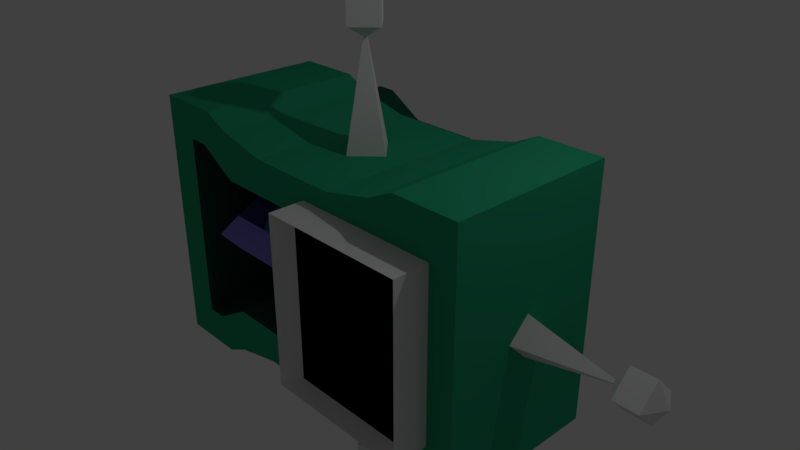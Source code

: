 # Source: discombobulator.blend  (saved by Blender 2.79.0; exported with 4.5.12 LTS)
import bpy
from mathutils import Matrix  # noqa: F401  (used for matrix-valued properties, if any)

bpy.ops.wm.read_factory_settings(use_empty=True)
scene = bpy.context.scene
scene.name = 'Scene'

# ---- collections
col_collection_1 = bpy.data.collections.new('Collection 1'); scene.collection.children.link(col_collection_1)

# ---- materials (node trees are filled in below, after node groups)
mat_material_004 = bpy.data.materials.new('Material.004')
mat_material_004.alpha_threshold = 0.0
mat_material_004.use_transparent_shadow = False
mat_material_004.diffuse_color = (0.126, 0.4911, 0.8, 1.0)
mat_material_004.roughness = 0.5
mat_material_005 = bpy.data.materials.new('Material.005')
mat_material_005.alpha_threshold = 0.0
mat_material_005.use_transparent_shadow = False
mat_material_005.diffuse_color = (0.2838, 0.229, 0.8, 1.0)
mat_material_005.roughness = 0.5
mat_material_002 = bpy.data.materials.new('Material.002')
mat_material_002.alpha_threshold = 0.0
mat_material_002.use_transparent_shadow = False
mat_material_002.roughness = 0.5
mat_material_003 = bpy.data.materials.new('Material.003')
mat_material_003.alpha_threshold = 0.0
mat_material_003.use_transparent_shadow = False
mat_material_003.diffuse_color = (0.0, 0.0, 0.0, 1.0)
mat_material_003.roughness = 0.5
mat_material_001 = bpy.data.materials.new('Material.001')
mat_material_001.alpha_threshold = 0.0
mat_material_001.use_transparent_shadow = False
mat_material_001.diffuse_color = (0.02566, 0.3757, 0.1943, 1.0)
mat_material_001.roughness = 0.5
mat_material_006 = bpy.data.materials.new('Material.006')
mat_material_006.alpha_threshold = 0.0
mat_material_006.use_transparent_shadow = False
mat_material_006.diffuse_color = (0.01023, 0.09463, 0.06516, 1.0)
mat_material_006.roughness = 0.5

# ---- material node trees

# ---- world
world_world = bpy.data.worlds.new('World'); scene.world = world_world
world_world.color = (0.05088, 0.05088, 0.05088)
world_world.use_sun_shadow = False
world_world.sun_shadow_jitter_overblur = 0.0
world_world.cycles.sampling_method = 'MANUAL'

# ---- cameras
cam_camera = bpy.data.cameras.new('Camera')
cam_camera.clip_end = 100.0
cam_camera.lens = 35.0
cam_camera.sensor_width = 32.0
cam_camera.sensor_height = 18.0
cam_camera.ortho_scale = 7.314
cam_camera.dof.focus_distance = 0.0
cam_camera.dof.aperture_fstop = 128.0

# ---- lights
light_lamp = bpy.data.lights.new('Lamp', 'POINT')
light_lamp.transmission_factor = 0.0
light_lamp.cutoff_distance = 30.0
light_lamp.energy = 100.0
light_lamp.shadow_buffer_clip_start = 1.001
light_lamp.shadow_soft_size = 0.1
light_lamp.shadow_maximum_resolution = 0.006
light_lamp.use_absolute_resolution = True

# ---- meshes
me_torus_001 = bpy.data.meshes.new('Torus.001')
me_torus_001.from_pydata([(1.25, 0.0, 0.0), (1.0, 0.0, 0.25), (0.75, 0.0, 3.062e-17), (1.0, 0.0, -0.25), (0.625, 1.083, 0.0), (0.5, 0.866, 0.25), (0.375, 0.6495, 3.062e-17), (0.5, 0.866, -0.25), (-0.625, 1.083, 0.0), (-0.5, 0.866, 0.25), (-0.375, 0.6495, 3.062e-17), (-0.5, 0.866, -0.25), (-1.25, 1.093e-07, 0.0), (-1.0, 8.742e-08, 0.25), (-0.75, 6.557e-08, 3.062e-17), (-1.0, 8.742e-08, -0.25), (-0.625, -1.083, 0.0), (-0.5, -0.866, 0.25), (-0.375, -0.6495, 3.062e-17), (-0.5, -0.866, -0.25), (0.625, -1.083, 0.0), (0.5, -0.866, 0.25), (0.375, -0.6495, 3.062e-17), (0.5, -0.866, -0.25)], [], [(0, 4, 5, 1), (1, 5, 6, 2), (2, 6, 7, 3), (3, 7, 4, 0), (4, 8, 9, 5), (5, 9, 10, 6), (6, 10, 11, 7), (7, 11, 8, 4), (8, 12, 13, 9), (9, 13, 14, 10), (10, 14, 15, 11), (11, 15, 12, 8), (12, 16, 17, 13), (13, 17, 18, 14), (14, 18, 19, 15), (15, 19, 16, 12), (16, 20, 21, 17), (17, 21, 22, 18), (18, 22, 23, 19), (19, 23, 20, 16), (20, 0, 1, 21), (21, 1, 2, 22), (22, 2, 3, 23), (23, 3, 0, 20)])
me_torus_001.materials.append(mat_material_004)
me_torus_001.use_remesh_preserve_volume = False
me_torus_001.use_remesh_preserve_attributes = False
me_torus_001.use_mirror_vertex_groups = False
me_torus_001.update()
me_torus = bpy.data.meshes.new('Torus')
me_torus.from_pydata([(1.25, 0.0, 0.0), (1.0, 0.0, 0.25), (0.75, 0.0, 3.062e-17), (1.0, 0.0, -0.25), (0.625, 1.083, 0.0), (0.5, 0.866, 0.25), (0.375, 0.6495, 3.062e-17), (0.5, 0.866, -0.25), (-0.625, 1.083, 0.0), (-0.5, 0.866, 0.25), (-0.375, 0.6495, 3.062e-17), (-0.5, 0.866, -0.25), (-1.25, 1.093e-07, 0.0), (-1.0, 8.742e-08, 0.25), (-0.75, 6.557e-08, 3.062e-17), (-1.0, 8.742e-08, -0.25), (-0.625, -1.083, 0.0), (-0.5, -0.866, 0.25), (-0.375, -0.6495, 3.062e-17), (-0.5, -0.866, -0.25), (0.625, -1.083, 0.0), (0.5, -0.866, 0.25), (0.375, -0.6495, 3.062e-17), (0.5, -0.866, -0.25)], [], [(0, 4, 5, 1), (1, 5, 6, 2), (2, 6, 7, 3), (3, 7, 4, 0), (4, 8, 9, 5), (5, 9, 10, 6), (6, 10, 11, 7), (7, 11, 8, 4), (8, 12, 13, 9), (9, 13, 14, 10), (10, 14, 15, 11), (11, 15, 12, 8), (12, 16, 17, 13), (13, 17, 18, 14), (14, 18, 19, 15), (15, 19, 16, 12), (16, 20, 21, 17), (17, 21, 22, 18), (18, 22, 23, 19), (19, 23, 20, 16), (20, 0, 1, 21), (21, 1, 2, 22), (22, 2, 3, 23), (23, 3, 0, 20)])
me_torus.materials.append(mat_material_005)
me_torus.use_remesh_preserve_volume = False
me_torus.use_remesh_preserve_attributes = False
me_torus.use_mirror_vertex_groups = False
me_torus.update()
me_cone_003 = bpy.data.meshes.new('Cone.003')
me_cone_003.from_pydata([(-9.27e-09, 0.3591, -0.7037), (0.3591, -2.192e-08, -0.7037), (-4.066e-08, -0.3591, -0.7037), (-0.3591, -1.939e-09, -0.7037), (-9.27e-09, -6.221e-09, 0.9278), (-1.85e-08, 0.2811, 1.251), (-1.85e-08, 0.2811, 0.9264), (0.2811, -8.278e-08, 1.251), (0.2811, -8.278e-08, 0.9264), (-1.85e-08, -9.887e-08, 1.413), (-4.307e-08, -0.2811, 1.251), (-4.307e-08, -0.2811, 0.9264), (-0.2811, -3.363e-08, 1.251), (-0.2811, -3.363e-08, 0.9264), (-1.85e-08, -7.049e-08, 0.7641), (-7.851e-07, 0.3591, -5.198), (-0.3591, -2.192e-08, -5.198), (-7.537e-07, -0.3591, -5.198), (0.3591, -1.939e-09, -5.198), (-1.226e-06, -6.221e-09, -6.83), (-1.304e-06, 0.2811, -7.153), (-1.216e-06, 0.2811, -6.828), (-0.2811, -8.278e-08, -7.153), (-0.2811, -8.278e-08, -6.828), (-1.348e-06, -9.887e-08, -7.315), (-1.279e-06, -0.2811, -7.153), (-1.192e-06, -0.2811, -6.828), (0.2811, -3.363e-08, -7.153), (0.2811, -3.363e-08, -6.828), (-1.172e-06, -7.049e-08, -6.666), (1.341, 0.3591, -2.951), (1.341, -2.192e-08, -3.31), (1.341, -0.3591, -2.951), (1.341, -1.939e-09, -2.592), (2.972, -6.221e-09, -2.951), (3.295, 0.2811, -2.951), (2.971, 0.2811, -2.951), (3.295, -8.278e-08, -3.232), (2.971, -8.278e-08, -3.232), (3.458, -9.887e-08, -2.951), (3.295, -0.2811, -2.951), (2.971, -0.2811, -2.951), (3.295, -3.363e-08, -2.67), (2.971, -3.363e-08, -2.67), (2.808, -7.049e-08, -2.951), (-1.341, 0.3591, -2.951), (-1.341, -2.192e-08, -2.592), (-1.341, -0.3591, -2.951), (-1.341, -1.939e-09, -3.31), (-2.972, -6.221e-09, -2.951), (-3.295, 0.2811, -2.951), (-2.971, 0.2811, -2.951), (-3.295, -8.278e-08, -2.67), (-2.971, -8.278e-08, -2.67), (-3.458, -9.887e-08, -2.951), (-3.295, -0.2811, -2.951), (-2.971, -0.2811, -2.951), (-3.295, -3.363e-08, -3.232), (-2.971, -3.363e-08, -3.232), (-2.808, -7.049e-08, -2.951)], [], [(0, 4, 1), (1, 4, 2), (2, 4, 3), (3, 4, 0), (0, 1, 2, 3), (14, 6, 8), (6, 5, 7, 8), (5, 9, 7), (14, 8, 11), (8, 7, 10, 11), (7, 9, 10), (14, 11, 13), (11, 10, 12, 13), (10, 9, 12), (14, 13, 6), (13, 12, 5, 6), (12, 9, 5), (15, 19, 16), (16, 19, 17), (17, 19, 18), (18, 19, 15), (15, 16, 17, 18), (29, 21, 23), (21, 20, 22, 23), (20, 24, 22), (29, 23, 26), (23, 22, 25, 26), (22, 24, 25), (29, 26, 28), (26, 25, 27, 28), (25, 24, 27), (29, 28, 21), (28, 27, 20, 21), (27, 24, 20), (30, 34, 31), (31, 34, 32), (32, 34, 33), (33, 34, 30), (30, 31, 32, 33), (44, 36, 38), (36, 35, 37, 38), (35, 39, 37), (44, 38, 41), (38, 37, 40, 41), (37, 39, 40), (44, 41, 43), (41, 40, 42, 43), (40, 39, 42), (44, 43, 36), (43, 42, 35, 36), (42, 39, 35), (45, 49, 46), (46, 49, 47), (47, 49, 48), (48, 49, 45), (45, 46, 47, 48), (59, 51, 53), (51, 50, 52, 53), (50, 54, 52), (59, 53, 56), (53, 52, 55, 56), (52, 54, 55), (59, 56, 58), (56, 55, 57, 58), (55, 54, 57), (59, 58, 51), (58, 57, 50, 51), (57, 54, 50)])
me_cone_003.materials.append(mat_material_002)
me_cone_003.use_remesh_preserve_volume = False
me_cone_003.use_remesh_preserve_attributes = False
me_cone_003.use_mirror_vertex_groups = False
me_cone_003.update()
me_cube_001 = bpy.data.meshes.new('Cube.001')
me_cube_001.from_pydata([(0.4046, -1.379, -1.016), (0.4046, -1.379, 1.111), (0.2177, -1.098, -1.103), (0.2177, -1.098, 1.198), (2.031, -1.379, -1.016), (2.031, -1.379, 1.111), (2.218, -1.098, -1.103), (2.218, -1.098, 1.198), (0.2177, -1.584, -1.103), (0.2177, -1.584, 1.198), (2.218, -1.584, 1.198), (2.218, -1.584, -1.103)], [], [(8, 9, 3, 2), (2, 3, 7, 6), (6, 7, 10, 11), (4, 5, 1, 0), (2, 6, 11, 8), (7, 3, 9, 10), (0, 1, 9, 8), (5, 4, 11, 10), (4, 0, 8, 11), (1, 5, 10, 9)])
me_cube_001.polygons.foreach_set('material_index', [0, 0, 0, 1, 0, 0, 0, 0, 0, 0])
me_cube_001.materials.append(mat_material_002)
me_cube_001.materials.append(mat_material_003)
me_cube_001.use_remesh_preserve_volume = False
me_cube_001.use_remesh_preserve_attributes = False
me_cube_001.use_mirror_vertex_groups = False
me_cube_001.update()
me_cube = bpy.data.meshes.new('Cube')
me_cube.from_pydata([(2.59, 1.159, -1.773), (2.59, -1.159, -1.773), (-2.109, -1.159, -1.292), (-2.59, 1.159, -1.773), (2.59, 1.159, 1.773), (2.59, -1.159, 1.773), (-2.109, -1.159, 1.292), (-2.59, 1.159, 1.773), (-0.2261, -1.159, -0.9607), (-1.28, -1.159, -0.9607), (-0.2261, -1.159, 0.9607), (-1.28, -1.159, 0.9607), (-1.678, 1.159, -1.773), (-1.836, -1.159, -1.292), (-1.678, 1.159, 1.773), (-1.836, -1.159, 1.292), (1.678, 1.159, -1.773), (1.678, -1.159, -1.773), (1.678, 1.159, 1.773), (1.678, -1.159, 1.773), (-1.678, -1.159, -1.773), (-2.59, -1.159, -1.773), (-2.59, -1.159, 1.773), (-1.678, -1.159, 1.773), (-1.28, 2.122, 0.9607), (-1.28, 2.122, -0.9607), (-1.836, 2.122, 1.292), (-1.836, 2.122, -1.292), (-2.109, 2.122, -1.292), (-2.109, 2.122, 1.292), (-0.2261, 2.122, -0.9607), (-0.2261, 2.122, 0.9607), (1.333, 1.159, -1.603), (0.6435, 1.159, -1.442), (1.007, 1.159, -1.079), (-0.6435, 1.159, -1.442), (-1.333, 1.159, -1.603), (-1.007, 1.159, -1.079), (0.6435, 1.159, 1.442), (1.333, 1.159, 1.603), (1.007, 1.159, 1.079), (-1.333, 1.159, 1.603), (-0.6435, 1.159, 1.442), (-1.007, 1.159, 1.079), (0.6435, -1.159, -1.442), (1.333, -1.159, -1.603), (1.007, -1.159, -1.079), (0.6683, -1.159, -1.31), (-1.333, -1.159, -1.603), (-0.6435, -1.159, -1.442), (-1.231, -1.159, -1.156), (1.333, -1.159, 1.603), (0.6435, -1.159, 1.442), (0.6683, -1.159, 1.31), (1.007, -1.159, 1.079), (-0.6435, -1.159, 1.442), (-1.333, -1.159, 1.603), (-1.231, -1.159, 1.156), (-1.145, 0.4581, -1.18), (-1.145, 0.4581, 1.135), (-0.9224, 0.1447, -1.18), (-0.9224, 0.1447, 1.135), (-1.145, -0.1687, -1.18), (-1.145, -0.1687, 1.135), (-1.368, 0.1447, -1.18), (-1.368, 0.1447, 1.135)], [], [(12, 20, 21, 3), (14, 7, 22, 23), (0, 4, 5, 1), (15, 6, 29, 26), (21, 22, 7, 3), (14, 12, 3, 7), (33, 44, 49, 35), (18, 16, 32, 34, 40, 39), (10, 8, 47, 46, 54, 53), (10, 11, 24, 31), (38, 42, 55, 52), (41, 14, 23, 56), (38, 40, 34, 33, 35, 37, 43, 42), (41, 43, 37, 36, 12, 14), (0, 1, 17, 16), (4, 18, 19, 5), (1, 5, 19, 17), (4, 0, 16, 18), (36, 48, 20, 12), (13, 9, 25, 27), (17, 19, 51, 54, 46, 45), (18, 39, 51, 19), (13, 2, 21, 20), (2, 6, 22, 21), (6, 15, 23, 22), (9, 13, 20, 48, 50), (15, 11, 57, 56, 23), (8, 9, 50, 49, 44, 47), (11, 10, 53, 52, 55, 57), (27, 26, 29, 28), (30, 31, 24, 25), (25, 24, 26, 27), (2, 13, 27, 28), (11, 15, 26, 24), (8, 10, 31, 30), (9, 8, 30, 25), (6, 2, 28, 29), (32, 33, 34), (35, 36, 37), (38, 39, 40), (41, 42, 43), (44, 45, 46, 47), (48, 49, 50), (51, 52, 53, 54), (55, 56, 57), (38, 52, 51, 39), (41, 56, 55, 42), (44, 33, 32, 45), (48, 36, 35, 49), (16, 17, 45, 32), (58, 59, 61, 60), (60, 61, 63, 62), (61, 59, 65, 63), (62, 63, 65, 64), (64, 65, 59, 58), (58, 60, 62, 64)])
me_cube.polygons.foreach_set('material_index', [0, 0, 0, 2, 0, 0, 0, 0, 0, 2, 0, 0, 0, 0, 0, 0, 0, 0, 0, 2, 0, 0, 0, 0, 0, 0, 0, 0, 0, 2, 2, 2, 2, 2, 2, 2, 2, 0, 0, 0, 0, 0, 0, 0, 0, 0, 0, 0, 0, 0, 1, 1, 1, 1, 1, 1])
_uv = me_cube.uv_layers.new(name='UVMap')
_uv.uv.foreach_set('vector', [0.0, 0.0, 1.0, 0.0, 1.0, 1.0, 0.0, 1.0, 0.0, 0.0, 1.0, 0.0, 1.0, 1.0, 0.0, 1.0, 0.0, 0.0, 1.0, 0.0, 1.0, 1.0, 0.0, 1.0, 0.0, 0.0, 1.0, 0.0, 1.0, 1.0, 0.0, 1.0, 0.0, 0.0, 1.0, 0.0, 1.0, 1.0, 0.0, 1.0, 0.0, 0.0, 1.0, 0.0, 1.0, 1.0, 0.0, 1.0, 0.0, 0.0, 1.0, 0.0, 1.0, 1.0, 0.0, 1.0, 0.5, 1.0, 0.933, 0.75, 0.933, 0.25, 0.5, 0.0, 0.06699, 0.25, 0.06699, 0.75, 0.4564, 0.7708, 0.4564, 0.2292, 0.629, 0.1307, 0.6943, 0.1959, 0.6943, 0.8041, 0.629, 0.8693, 0.0, 0.0, 1.0, 0.0, 1.0, 1.0, 0.0, 1.0, 0.0, 0.0, 1.0, 0.0, 1.0, 1.0, 0.0, 1.0, 0.0, 0.0, 1.0, 0.0, 1.0, 1.0, 0.0, 1.0, 0.5, 1.0, 0.8536, 0.8536, 1.0, 0.5, 0.8536, 0.1464, 0.5, 0.0, 0.1464, 0.1464, 0.0, 0.5, 0.1464, 0.8536, 0.5, 1.0, 0.933, 0.75, 0.933, 0.25, 0.5, 0.0, 0.06699, 0.25, 0.06699, 0.75, 0.0, 0.0, 1.0, 0.0, 1.0, 1.0, 0.0, 1.0, 0.0, 0.0, 1.0, 0.0, 1.0, 1.0, 0.0, 1.0, 1.0, 2.98e-08, 1.0, 1.0, 0.824, 1.0, 0.824, 1.49e-07, 0.0, 0.0, 1.0, 0.0, 1.0, 1.0, 0.0, 1.0, 0.0, 0.0, 1.0, 0.0, 1.0, 1.0, 0.0, 1.0, 0.0, 0.0, 1.0, 0.0, 1.0, 1.0, 0.0, 1.0, 0.824, 1.49e-07, 0.824, 1.0, 0.7572, 0.9519, 0.6943, 0.8041, 0.6943, 0.1959, 0.7572, 0.04814, 0.0, 0.0, 1.0, 0.0, 1.0, 1.0, 0.0, 1.0, 0.1456, 0.1357, 0.0929, 0.1357, 2.98e-08, 6.557e-07, 0.176, 5.364e-07, 0.0929, 0.1357, 0.0929, 0.8643, 2.384e-07, 1.0, 2.98e-08, 6.557e-07, 0.0929, 0.8643, 0.1456, 0.8643, 0.176, 1.0, 2.384e-07, 1.0, 0.253, 0.2292, 0.1456, 0.1357, 0.176, 5.364e-07, 0.2428, 0.04814, 0.2624, 0.174, 0.1456, 0.8643, 0.253, 0.7708, 0.2624, 0.826, 0.2428, 0.9519, 0.176, 1.0, 0.4564, 0.2292, 0.253, 0.2292, 0.2624, 0.174, 0.3758, 0.09347, 0.6242, 0.09347, 0.629, 0.1307, 0.253, 0.7708, 0.4564, 0.7708, 0.629, 0.8693, 0.6242, 0.9065, 0.3758, 0.9065, 0.2624, 0.826, 0.0, 0.0, 1.0, 0.0, 1.0, 1.0, 0.0, 1.0, 0.0, 0.0, 1.0, 0.0, 1.0, 1.0, 0.0, 1.0, 0.0, 0.0, 1.0, 0.0, 1.0, 1.0, 0.0, 1.0, 0.0, 0.0, 1.0, 0.0, 1.0, 1.0, 0.0, 1.0, 0.0, 0.0, 1.0, 0.0, 1.0, 1.0, 0.0, 1.0, 0.0, 0.0, 1.0, 0.0, 1.0, 1.0, 0.0, 1.0, 0.0, 0.0, 1.0, 0.0, 1.0, 1.0, 0.0, 1.0, 0.0, 0.0, 1.0, 0.0, 1.0, 1.0, 0.0, 1.0, 0.0, 0.0, 1.0, 0.0, 1.0, 1.0, 0.0, 0.0, 1.0, 0.0, 1.0, 1.0, 0.0, 0.0, 1.0, 0.0, 1.0, 1.0, 0.0, 0.0, 1.0, 0.0, 1.0, 1.0, 0.6242, 0.09347, 0.7572, 0.04814, 0.6943, 0.1959, 0.629, 0.1307, 0.2428, 0.04814, 0.3758, 0.09347, 0.2624, 0.174, 0.7572, 0.9519, 0.6242, 0.9065, 0.629, 0.8693, 0.6943, 0.8041, 0.3758, 0.9065, 0.2428, 0.9519, 0.2624, 0.826, 0.0, 0.0, 1.0, 0.0, 1.0, 1.0, 0.0, 1.0, 0.0, 0.0, 1.0, 0.0, 1.0, 1.0, 0.0, 1.0, 0.0, 0.0, 1.0, 0.0, 1.0, 1.0, 0.0, 1.0, 0.0, 0.0, 1.0, 0.0, 1.0, 1.0, 0.0, 1.0, 0.0, 0.0, 1.0, 0.0, 1.0, 1.0, 0.0, 1.0, 0.0, 0.0, 1.0, 0.0, 1.0, 1.0, 0.0, 1.0, 0.0, 0.0, 1.0, 0.0, 1.0, 1.0, 0.0, 1.0, 0.0, 0.0, 1.0, 0.0, 1.0, 1.0, 0.0, 1.0, 0.0, 0.0, 1.0, 0.0, 1.0, 1.0, 0.0, 1.0, 0.0, 0.0, 1.0, 0.0, 1.0, 1.0, 0.0, 1.0, 0.0, 0.0, 1.0, 0.0, 1.0, 1.0, 0.0, 1.0])
me_cube.materials.append(mat_material_001)
me_cube.materials.append(mat_material_002)
me_cube.materials.append(mat_material_006)
me_cube.use_remesh_preserve_volume = False
me_cube.use_remesh_preserve_attributes = False
me_cube.use_mirror_vertex_groups = False
me_cube.update()

# ---- objects
ob_torus_001 = bpy.data.objects.new('Torus.001', me_torus_001)
ob_torus = bpy.data.objects.new('Torus', me_torus)
ob_cone_003 = bpy.data.objects.new('Cone.003', me_cone_003)
ob_cube_001 = bpy.data.objects.new('Cube.001', me_cube_001)
ob_cube = bpy.data.objects.new('Cube', me_cube)
ob_lamp = bpy.data.objects.new('Lamp', light_lamp)
ob_camera = bpy.data.objects.new('Camera', cam_camera)

# ---- transforms, parenting, visibility, modifiers, constraints
ob_torus_001.location = (-1.153, 0.0, 0.0)
ob_torus_001.scale = (0.5497, 0.5497, 1.06)
ob_torus_001.lineart.crease_threshold = 0.0
ob_torus.location = (-1.153, 0.0, 0.0)
ob_torus.lineart.crease_threshold = 0.0
ob_cone_003.location = (2.951, 0.0, -2.384e-07)
ob_cone_003.rotation_euler = (-0.0, 1.571, 0.0)
ob_cone_003.lineart.crease_threshold = 0.0
ob_cube_001.location = (0.0, -0.05467, 0.0)
ob_cube_001.lineart.crease_threshold = 0.0
ob_cube.location = (0.0, 0.0, 0.0)
ob_cube.lock_rotations_4d = False
ob_cube.empty_display_type = 'ARROWS'
ob_cube.lineart.crease_threshold = 0.0
ob_lamp.location = (4.076, 1.005, 5.904)
ob_lamp.rotation_euler = (0.6503, 0.05522, 1.866)
ob_lamp.lock_rotations_4d = False
ob_lamp.empty_display_type = 'ARROWS'
ob_lamp.color = (0.0, 0.0, 0.0, 0.0)
ob_lamp.lineart.crease_threshold = 0.0
ob_camera.location = (7.481, -6.508, 5.344)
ob_camera.rotation_euler = (1.109, 0.0, 0.8149)
ob_camera.lock_rotations_4d = False
ob_camera.empty_display_type = 'ARROWS'
ob_camera.color = (0.0, 0.0, 0.0, 0.0)
ob_camera.display_type = 'WIRE'
ob_camera.lineart.crease_threshold = 0.0

# ---- collection membership
col_collection_1.objects.link(ob_torus_001)
col_collection_1.objects.link(ob_torus)
col_collection_1.objects.link(ob_cone_003)
col_collection_1.objects.link(ob_cube_001)
col_collection_1.objects.link(ob_cube)
col_collection_1.objects.link(ob_lamp)
col_collection_1.objects.link(ob_camera)

# ---- scene / render settings (as saved in the file)
scene.camera = ob_camera
scene.frame_start = 1; scene.frame_end = 250; scene.frame_set(1)
scene.render.engine = 'BLENDER_EEVEE_NEXT'
scene.render.resolution_percentage = 50
scene.render.dither_intensity = 0.0
scene.cycles.use_denoising = False
scene.cycles.samples = 128
scene.cycles.sampling_pattern = 'TABULATED_SOBOL'
scene.cycles.use_adaptive_sampling = False
scene.cycles.use_light_tree = False
scene.cycles.blur_glossy = 0.0
scene.cycles.sample_clamp_indirect = 0.0
scene.view_settings.view_transform = 'Standard'
bpy.context.view_layer.update()
